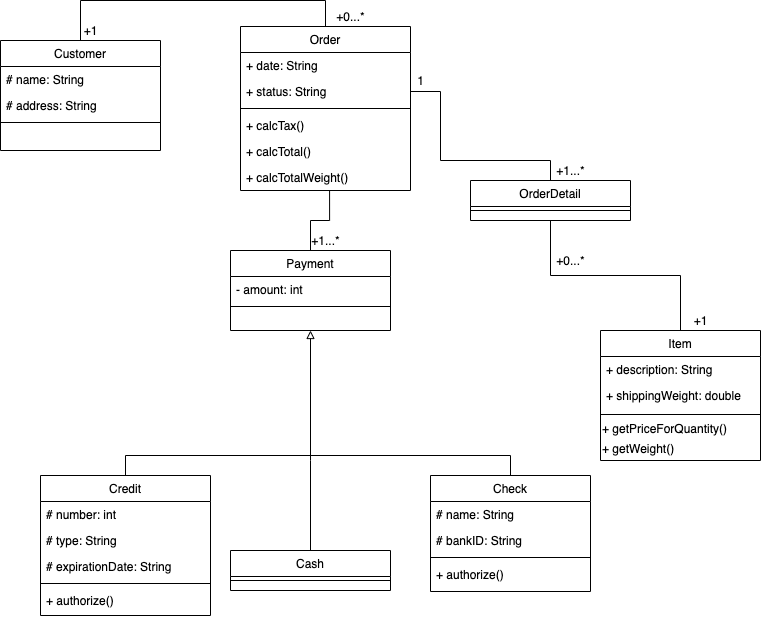

The diagram above was exported from draw.io. Its source (the exported page's mxGraphModel, read from the mxfile embedded in the PNG):
<mxGraphModel dx="2133" dy="852" grid="1" gridSize="10" guides="1" tooltips="1" connect="1" arrows="1" fold="1" page="1" pageScale="1" pageWidth="827" pageHeight="1169" math="0" shadow="0">
  <root>
    <mxCell id="WIyWlLk6GJQsqaUBKTNV-0" />
    <mxCell id="WIyWlLk6GJQsqaUBKTNV-1" parent="WIyWlLk6GJQsqaUBKTNV-0" />
    <mxCell id="dtHuz1XMKrNfmdPAIOBg-39" style="edgeStyle=orthogonalEdgeStyle;rounded=0;orthogonalLoop=1;jettySize=auto;html=1;exitX=0.5;exitY=0;exitDx=0;exitDy=0;entryX=0.5;entryY=0;entryDx=0;entryDy=0;startArrow=none;startFill=0;endArrow=none;endFill=0;" parent="WIyWlLk6GJQsqaUBKTNV-1" source="zkfFHV4jXpPFQw0GAbJ--0" target="zkfFHV4jXpPFQw0GAbJ--17" edge="1">
      <mxGeometry relative="1" as="geometry">
        <Array as="points">
          <mxPoint x="-10" y="110" />
          <mxPoint x="235" y="110" />
        </Array>
      </mxGeometry>
    </mxCell>
    <mxCell id="zkfFHV4jXpPFQw0GAbJ--0" value="Customer" style="swimlane;fontStyle=0;align=center;verticalAlign=top;childLayout=stackLayout;horizontal=1;startSize=26;horizontalStack=0;resizeParent=1;resizeLast=0;collapsible=1;marginBottom=0;rounded=0;shadow=0;strokeWidth=1;" parent="WIyWlLk6GJQsqaUBKTNV-1" vertex="1">
      <mxGeometry x="-90" y="150" width="160" height="110" as="geometry">
        <mxRectangle x="230" y="140" width="160" height="26" as="alternateBounds" />
      </mxGeometry>
    </mxCell>
    <mxCell id="zkfFHV4jXpPFQw0GAbJ--1" value="# name: String" style="text;align=left;verticalAlign=top;spacingLeft=4;spacingRight=4;overflow=hidden;rotatable=0;points=[[0,0.5],[1,0.5]];portConstraint=eastwest;" parent="zkfFHV4jXpPFQw0GAbJ--0" vertex="1">
      <mxGeometry y="26" width="160" height="26" as="geometry" />
    </mxCell>
    <mxCell id="zkfFHV4jXpPFQw0GAbJ--2" value="# address: String" style="text;align=left;verticalAlign=top;spacingLeft=4;spacingRight=4;overflow=hidden;rotatable=0;points=[[0,0.5],[1,0.5]];portConstraint=eastwest;rounded=0;shadow=0;html=0;" parent="zkfFHV4jXpPFQw0GAbJ--0" vertex="1">
      <mxGeometry y="52" width="160" height="26" as="geometry" />
    </mxCell>
    <mxCell id="zkfFHV4jXpPFQw0GAbJ--4" value="" style="line;html=1;strokeWidth=1;align=left;verticalAlign=middle;spacingTop=-1;spacingLeft=3;spacingRight=3;rotatable=0;labelPosition=right;points=[];portConstraint=eastwest;" parent="zkfFHV4jXpPFQw0GAbJ--0" vertex="1">
      <mxGeometry y="78" width="160" height="8" as="geometry" />
    </mxCell>
    <mxCell id="dtHuz1XMKrNfmdPAIOBg-4" style="rounded=0;orthogonalLoop=1;jettySize=auto;html=1;exitX=0.5;exitY=0;exitDx=0;exitDy=0;entryX=0.524;entryY=1;entryDx=0;entryDy=0;entryPerimeter=0;edgeStyle=orthogonalEdgeStyle;endArrow=none;endFill=0;" parent="WIyWlLk6GJQsqaUBKTNV-1" source="zkfFHV4jXpPFQw0GAbJ--6" target="dtHuz1XMKrNfmdPAIOBg-2" edge="1">
      <mxGeometry relative="1" as="geometry" />
    </mxCell>
    <mxCell id="dtHuz1XMKrNfmdPAIOBg-9" style="edgeStyle=orthogonalEdgeStyle;rounded=0;orthogonalLoop=1;jettySize=auto;html=1;exitX=0.5;exitY=1;exitDx=0;exitDy=0;endArrow=none;endFill=0;startArrow=block;startFill=0;" parent="WIyWlLk6GJQsqaUBKTNV-1" source="zkfFHV4jXpPFQw0GAbJ--6" edge="1">
      <mxGeometry relative="1" as="geometry">
        <mxPoint x="220" y="570" as="targetPoint" />
      </mxGeometry>
    </mxCell>
    <mxCell id="zkfFHV4jXpPFQw0GAbJ--6" value="Payment" style="swimlane;fontStyle=0;align=center;verticalAlign=top;childLayout=stackLayout;horizontal=1;startSize=26;horizontalStack=0;resizeParent=1;resizeLast=0;collapsible=1;marginBottom=0;rounded=0;shadow=0;strokeWidth=1;" parent="WIyWlLk6GJQsqaUBKTNV-1" vertex="1">
      <mxGeometry x="140" y="360" width="160" height="80" as="geometry">
        <mxRectangle x="130" y="380" width="160" height="26" as="alternateBounds" />
      </mxGeometry>
    </mxCell>
    <mxCell id="zkfFHV4jXpPFQw0GAbJ--7" value="- amount: int" style="text;align=left;verticalAlign=top;spacingLeft=4;spacingRight=4;overflow=hidden;rotatable=0;points=[[0,0.5],[1,0.5]];portConstraint=eastwest;" parent="zkfFHV4jXpPFQw0GAbJ--6" vertex="1">
      <mxGeometry y="26" width="160" height="26" as="geometry" />
    </mxCell>
    <mxCell id="zkfFHV4jXpPFQw0GAbJ--9" value="" style="line;html=1;strokeWidth=1;align=left;verticalAlign=middle;spacingTop=-1;spacingLeft=3;spacingRight=3;rotatable=0;labelPosition=right;points=[];portConstraint=eastwest;" parent="zkfFHV4jXpPFQw0GAbJ--6" vertex="1">
      <mxGeometry y="52" width="160" height="8" as="geometry" />
    </mxCell>
    <mxCell id="dtHuz1XMKrNfmdPAIOBg-7" style="edgeStyle=orthogonalEdgeStyle;rounded=0;orthogonalLoop=1;jettySize=auto;html=1;entryX=0.5;entryY=0;entryDx=0;entryDy=0;endArrow=none;endFill=0;exitX=0.5;exitY=0;exitDx=0;exitDy=0;" parent="WIyWlLk6GJQsqaUBKTNV-1" source="dtHuz1XMKrNfmdPAIOBg-22" target="dgmMnPyC1cf0m6Kjj42E-9" edge="1">
      <mxGeometry relative="1" as="geometry">
        <mxPoint x="70" y="520" as="sourcePoint" />
      </mxGeometry>
    </mxCell>
    <mxCell id="zkfFHV4jXpPFQw0GAbJ--17" value="Order" style="swimlane;fontStyle=0;align=center;verticalAlign=top;childLayout=stackLayout;horizontal=1;startSize=26;horizontalStack=0;resizeParent=1;resizeLast=0;collapsible=1;marginBottom=0;rounded=0;shadow=0;strokeWidth=1;" parent="WIyWlLk6GJQsqaUBKTNV-1" vertex="1">
      <mxGeometry x="150" y="136" width="170" height="164" as="geometry">
        <mxRectangle x="550" y="140" width="160" height="26" as="alternateBounds" />
      </mxGeometry>
    </mxCell>
    <mxCell id="zkfFHV4jXpPFQw0GAbJ--18" value="+ date: String" style="text;align=left;verticalAlign=top;spacingLeft=4;spacingRight=4;overflow=hidden;rotatable=0;points=[[0,0.5],[1,0.5]];portConstraint=eastwest;" parent="zkfFHV4jXpPFQw0GAbJ--17" vertex="1">
      <mxGeometry y="26" width="170" height="26" as="geometry" />
    </mxCell>
    <mxCell id="zkfFHV4jXpPFQw0GAbJ--19" value="+ status: String" style="text;align=left;verticalAlign=top;spacingLeft=4;spacingRight=4;overflow=hidden;rotatable=0;points=[[0,0.5],[1,0.5]];portConstraint=eastwest;rounded=0;shadow=0;html=0;" parent="zkfFHV4jXpPFQw0GAbJ--17" vertex="1">
      <mxGeometry y="52" width="170" height="26" as="geometry" />
    </mxCell>
    <mxCell id="zkfFHV4jXpPFQw0GAbJ--23" value="" style="line;html=1;strokeWidth=1;align=left;verticalAlign=middle;spacingTop=-1;spacingLeft=3;spacingRight=3;rotatable=0;labelPosition=right;points=[];portConstraint=eastwest;" parent="zkfFHV4jXpPFQw0GAbJ--17" vertex="1">
      <mxGeometry y="78" width="170" height="8" as="geometry" />
    </mxCell>
    <mxCell id="zkfFHV4jXpPFQw0GAbJ--24" value="+ calcTax()" style="text;align=left;verticalAlign=top;spacingLeft=4;spacingRight=4;overflow=hidden;rotatable=0;points=[[0,0.5],[1,0.5]];portConstraint=eastwest;" parent="zkfFHV4jXpPFQw0GAbJ--17" vertex="1">
      <mxGeometry y="86" width="170" height="26" as="geometry" />
    </mxCell>
    <mxCell id="zkfFHV4jXpPFQw0GAbJ--25" value="+ calcTotal()" style="text;align=left;verticalAlign=top;spacingLeft=4;spacingRight=4;overflow=hidden;rotatable=0;points=[[0,0.5],[1,0.5]];portConstraint=eastwest;" parent="zkfFHV4jXpPFQw0GAbJ--17" vertex="1">
      <mxGeometry y="112" width="170" height="26" as="geometry" />
    </mxCell>
    <mxCell id="dtHuz1XMKrNfmdPAIOBg-2" value="+ calcTotalWeight()" style="text;align=left;verticalAlign=top;spacingLeft=4;spacingRight=4;overflow=hidden;rotatable=0;points=[[0,0.5],[1,0.5]];portConstraint=eastwest;" parent="zkfFHV4jXpPFQw0GAbJ--17" vertex="1">
      <mxGeometry y="138" width="170" height="26" as="geometry" />
    </mxCell>
    <mxCell id="dtHuz1XMKrNfmdPAIOBg-8" style="edgeStyle=orthogonalEdgeStyle;rounded=0;orthogonalLoop=1;jettySize=auto;html=1;exitX=0.5;exitY=0;exitDx=0;exitDy=0;endArrow=none;endFill=0;" parent="WIyWlLk6GJQsqaUBKTNV-1" source="dgmMnPyC1cf0m6Kjj42E-0" edge="1">
      <mxGeometry relative="1" as="geometry">
        <mxPoint x="220" y="570" as="targetPoint" />
      </mxGeometry>
    </mxCell>
    <mxCell id="dgmMnPyC1cf0m6Kjj42E-0" value="Cash" style="swimlane;fontStyle=0;align=center;verticalAlign=top;childLayout=stackLayout;horizontal=1;startSize=26;horizontalStack=0;resizeParent=1;resizeLast=0;collapsible=1;marginBottom=0;rounded=0;shadow=0;strokeWidth=1;" parent="WIyWlLk6GJQsqaUBKTNV-1" vertex="1">
      <mxGeometry x="140" y="660" width="160" height="40" as="geometry">
        <mxRectangle x="340" y="380" width="170" height="26" as="alternateBounds" />
      </mxGeometry>
    </mxCell>
    <mxCell id="dgmMnPyC1cf0m6Kjj42E-2" value="" style="line;html=1;strokeWidth=1;align=left;verticalAlign=middle;spacingTop=-1;spacingLeft=3;spacingRight=3;rotatable=0;labelPosition=right;points=[];portConstraint=eastwest;" parent="dgmMnPyC1cf0m6Kjj42E-0" vertex="1">
      <mxGeometry y="26" width="160" height="8" as="geometry" />
    </mxCell>
    <mxCell id="dgmMnPyC1cf0m6Kjj42E-3" value="Item" style="swimlane;fontStyle=0;align=center;verticalAlign=top;childLayout=stackLayout;horizontal=1;startSize=26;horizontalStack=0;resizeParent=1;resizeLast=0;collapsible=1;marginBottom=0;rounded=0;shadow=0;strokeWidth=1;" parent="WIyWlLk6GJQsqaUBKTNV-1" vertex="1">
      <mxGeometry x="510" y="440" width="160" height="130" as="geometry">
        <mxRectangle x="340" y="380" width="170" height="26" as="alternateBounds" />
      </mxGeometry>
    </mxCell>
    <mxCell id="dgmMnPyC1cf0m6Kjj42E-4" value="+ description: String" style="text;align=left;verticalAlign=top;spacingLeft=4;spacingRight=4;overflow=hidden;rotatable=0;points=[[0,0.5],[1,0.5]];portConstraint=eastwest;" parent="dgmMnPyC1cf0m6Kjj42E-3" vertex="1">
      <mxGeometry y="26" width="160" height="26" as="geometry" />
    </mxCell>
    <mxCell id="dtHuz1XMKrNfmdPAIOBg-36" value="+ shippingWeight: double" style="text;align=left;verticalAlign=top;spacingLeft=4;spacingRight=4;overflow=hidden;rotatable=0;points=[[0,0.5],[1,0.5]];portConstraint=eastwest;" parent="dgmMnPyC1cf0m6Kjj42E-3" vertex="1">
      <mxGeometry y="52" width="160" height="28" as="geometry" />
    </mxCell>
    <mxCell id="dgmMnPyC1cf0m6Kjj42E-5" value="" style="line;html=1;strokeWidth=1;align=left;verticalAlign=middle;spacingTop=-1;spacingLeft=3;spacingRight=3;rotatable=0;labelPosition=right;points=[];portConstraint=eastwest;" parent="dgmMnPyC1cf0m6Kjj42E-3" vertex="1">
      <mxGeometry y="80" width="160" height="8" as="geometry" />
    </mxCell>
    <mxCell id="dtHuz1XMKrNfmdPAIOBg-37" value="+ getPriceForQuantity()" style="text;html=1;align=left;verticalAlign=middle;resizable=0;points=[];autosize=1;" parent="dgmMnPyC1cf0m6Kjj42E-3" vertex="1">
      <mxGeometry y="88" width="160" height="20" as="geometry" />
    </mxCell>
    <mxCell id="dtHuz1XMKrNfmdPAIOBg-38" value="+ getWeight()" style="text;html=1;align=left;verticalAlign=middle;resizable=0;points=[];autosize=1;" parent="dgmMnPyC1cf0m6Kjj42E-3" vertex="1">
      <mxGeometry y="108" width="160" height="20" as="geometry" />
    </mxCell>
    <mxCell id="dtHuz1XMKrNfmdPAIOBg-33" style="edgeStyle=orthogonalEdgeStyle;rounded=0;orthogonalLoop=1;jettySize=auto;html=1;exitX=0.5;exitY=1;exitDx=0;exitDy=0;entryX=0.5;entryY=0;entryDx=0;entryDy=0;startArrow=none;startFill=0;endArrow=none;endFill=0;" parent="WIyWlLk6GJQsqaUBKTNV-1" source="dgmMnPyC1cf0m6Kjj42E-6" target="dgmMnPyC1cf0m6Kjj42E-3" edge="1">
      <mxGeometry relative="1" as="geometry" />
    </mxCell>
    <mxCell id="dgmMnPyC1cf0m6Kjj42E-6" value="OrderDetail" style="swimlane;fontStyle=0;align=center;verticalAlign=top;childLayout=stackLayout;horizontal=1;startSize=26;horizontalStack=0;resizeParent=1;resizeLast=0;collapsible=1;marginBottom=0;rounded=0;shadow=0;strokeWidth=1;" parent="WIyWlLk6GJQsqaUBKTNV-1" vertex="1">
      <mxGeometry x="380" y="290" width="160" height="40" as="geometry">
        <mxRectangle x="340" y="380" width="170" height="26" as="alternateBounds" />
      </mxGeometry>
    </mxCell>
    <mxCell id="dgmMnPyC1cf0m6Kjj42E-8" value="" style="line;html=1;strokeWidth=1;align=left;verticalAlign=middle;spacingTop=-1;spacingLeft=3;spacingRight=3;rotatable=0;labelPosition=right;points=[];portConstraint=eastwest;" parent="dgmMnPyC1cf0m6Kjj42E-6" vertex="1">
      <mxGeometry y="26" width="160" height="8" as="geometry" />
    </mxCell>
    <mxCell id="dgmMnPyC1cf0m6Kjj42E-9" value="Check" style="swimlane;fontStyle=0;align=center;verticalAlign=top;childLayout=stackLayout;horizontal=1;startSize=26;horizontalStack=0;resizeParent=1;resizeLast=0;collapsible=1;marginBottom=0;rounded=0;shadow=0;strokeWidth=1;" parent="WIyWlLk6GJQsqaUBKTNV-1" vertex="1">
      <mxGeometry x="340" y="585" width="160" height="116" as="geometry">
        <mxRectangle x="340" y="380" width="170" height="26" as="alternateBounds" />
      </mxGeometry>
    </mxCell>
    <mxCell id="dgmMnPyC1cf0m6Kjj42E-10" value="# name: String" style="text;align=left;verticalAlign=top;spacingLeft=4;spacingRight=4;overflow=hidden;rotatable=0;points=[[0,0.5],[1,0.5]];portConstraint=eastwest;" parent="dgmMnPyC1cf0m6Kjj42E-9" vertex="1">
      <mxGeometry y="26" width="160" height="26" as="geometry" />
    </mxCell>
    <mxCell id="dtHuz1XMKrNfmdPAIOBg-16" value="# bankID: String" style="text;align=left;verticalAlign=top;spacingLeft=4;spacingRight=4;overflow=hidden;rotatable=0;points=[[0,0.5],[1,0.5]];portConstraint=eastwest;" parent="dgmMnPyC1cf0m6Kjj42E-9" vertex="1">
      <mxGeometry y="52" width="160" height="26" as="geometry" />
    </mxCell>
    <mxCell id="dgmMnPyC1cf0m6Kjj42E-11" value="" style="line;html=1;strokeWidth=1;align=left;verticalAlign=middle;spacingTop=-1;spacingLeft=3;spacingRight=3;rotatable=0;labelPosition=right;points=[];portConstraint=eastwest;" parent="dgmMnPyC1cf0m6Kjj42E-9" vertex="1">
      <mxGeometry y="78" width="160" height="8" as="geometry" />
    </mxCell>
    <mxCell id="dtHuz1XMKrNfmdPAIOBg-19" value="+ authorize()" style="text;align=left;verticalAlign=top;spacingLeft=4;spacingRight=4;overflow=hidden;rotatable=0;points=[[0,0.5],[1,0.5]];portConstraint=eastwest;" parent="dgmMnPyC1cf0m6Kjj42E-9" vertex="1">
      <mxGeometry y="86" width="160" height="26" as="geometry" />
    </mxCell>
    <mxCell id="dtHuz1XMKrNfmdPAIOBg-6" value="+1...*" style="text;html=1;align=center;verticalAlign=middle;resizable=0;points=[];autosize=1;" parent="WIyWlLk6GJQsqaUBKTNV-1" vertex="1">
      <mxGeometry x="215" y="340" width="40" height="20" as="geometry" />
    </mxCell>
    <mxCell id="dtHuz1XMKrNfmdPAIOBg-22" value="Credit" style="swimlane;fontStyle=0;align=center;verticalAlign=top;childLayout=stackLayout;horizontal=1;startSize=26;horizontalStack=0;resizeParent=1;resizeLast=0;collapsible=1;marginBottom=0;rounded=0;shadow=0;strokeWidth=1;" parent="WIyWlLk6GJQsqaUBKTNV-1" vertex="1">
      <mxGeometry x="-50" y="585" width="170" height="140" as="geometry">
        <mxRectangle x="550" y="140" width="160" height="26" as="alternateBounds" />
      </mxGeometry>
    </mxCell>
    <mxCell id="dtHuz1XMKrNfmdPAIOBg-23" value="# number: int" style="text;align=left;verticalAlign=top;spacingLeft=4;spacingRight=4;overflow=hidden;rotatable=0;points=[[0,0.5],[1,0.5]];portConstraint=eastwest;" parent="dtHuz1XMKrNfmdPAIOBg-22" vertex="1">
      <mxGeometry y="26" width="170" height="26" as="geometry" />
    </mxCell>
    <mxCell id="dtHuz1XMKrNfmdPAIOBg-24" value="# type: String" style="text;align=left;verticalAlign=top;spacingLeft=4;spacingRight=4;overflow=hidden;rotatable=0;points=[[0,0.5],[1,0.5]];portConstraint=eastwest;rounded=0;shadow=0;html=0;" parent="dtHuz1XMKrNfmdPAIOBg-22" vertex="1">
      <mxGeometry y="52" width="170" height="26" as="geometry" />
    </mxCell>
    <mxCell id="dtHuz1XMKrNfmdPAIOBg-26" value="# expirationDate: String" style="text;align=left;verticalAlign=top;spacingLeft=4;spacingRight=4;overflow=hidden;rotatable=0;points=[[0,0.5],[1,0.5]];portConstraint=eastwest;" parent="dtHuz1XMKrNfmdPAIOBg-22" vertex="1">
      <mxGeometry y="78" width="170" height="26" as="geometry" />
    </mxCell>
    <mxCell id="dtHuz1XMKrNfmdPAIOBg-25" value="" style="line;html=1;strokeWidth=1;align=left;verticalAlign=middle;spacingTop=-1;spacingLeft=3;spacingRight=3;rotatable=0;labelPosition=right;points=[];portConstraint=eastwest;" parent="dtHuz1XMKrNfmdPAIOBg-22" vertex="1">
      <mxGeometry y="104" width="170" height="8" as="geometry" />
    </mxCell>
    <mxCell id="dtHuz1XMKrNfmdPAIOBg-27" value="+ authorize()" style="text;align=left;verticalAlign=top;spacingLeft=4;spacingRight=4;overflow=hidden;rotatable=0;points=[[0,0.5],[1,0.5]];portConstraint=eastwest;" parent="dtHuz1XMKrNfmdPAIOBg-22" vertex="1">
      <mxGeometry y="112" width="170" height="26" as="geometry" />
    </mxCell>
    <mxCell id="dtHuz1XMKrNfmdPAIOBg-31" style="edgeStyle=orthogonalEdgeStyle;rounded=0;orthogonalLoop=1;jettySize=auto;html=1;exitX=1;exitY=0.5;exitDx=0;exitDy=0;entryX=0.5;entryY=0;entryDx=0;entryDy=0;startArrow=none;startFill=0;endArrow=none;endFill=0;" parent="WIyWlLk6GJQsqaUBKTNV-1" source="zkfFHV4jXpPFQw0GAbJ--19" target="dgmMnPyC1cf0m6Kjj42E-6" edge="1">
      <mxGeometry relative="1" as="geometry">
        <Array as="points">
          <mxPoint x="350" y="201" />
          <mxPoint x="350" y="270" />
          <mxPoint x="460" y="270" />
        </Array>
      </mxGeometry>
    </mxCell>
    <mxCell id="dtHuz1XMKrNfmdPAIOBg-32" value="+1...*" style="text;html=1;align=center;verticalAlign=middle;resizable=0;points=[];autosize=1;" parent="WIyWlLk6GJQsqaUBKTNV-1" vertex="1">
      <mxGeometry x="460" y="270" width="40" height="20" as="geometry" />
    </mxCell>
    <mxCell id="dtHuz1XMKrNfmdPAIOBg-34" value="+1" style="text;html=1;align=center;verticalAlign=middle;resizable=0;points=[];autosize=1;" parent="WIyWlLk6GJQsqaUBKTNV-1" vertex="1">
      <mxGeometry x="595" y="420" width="30" height="20" as="geometry" />
    </mxCell>
    <mxCell id="dtHuz1XMKrNfmdPAIOBg-35" value="1" style="text;html=1;align=center;verticalAlign=middle;resizable=0;points=[];autosize=1;" parent="WIyWlLk6GJQsqaUBKTNV-1" vertex="1">
      <mxGeometry x="320" y="180" width="20" height="20" as="geometry" />
    </mxCell>
    <mxCell id="dtHuz1XMKrNfmdPAIOBg-40" value="+0...*" style="text;html=1;align=center;verticalAlign=middle;resizable=0;points=[];autosize=1;" parent="WIyWlLk6GJQsqaUBKTNV-1" vertex="1">
      <mxGeometry x="240" y="116" width="40" height="20" as="geometry" />
    </mxCell>
    <mxCell id="dtHuz1XMKrNfmdPAIOBg-41" value="+1" style="text;html=1;align=center;verticalAlign=middle;resizable=0;points=[];autosize=1;" parent="WIyWlLk6GJQsqaUBKTNV-1" vertex="1">
      <mxGeometry x="-15" y="130" width="30" height="20" as="geometry" />
    </mxCell>
    <mxCell id="dtHuz1XMKrNfmdPAIOBg-42" value="+0...*" style="text;html=1;align=center;verticalAlign=middle;resizable=0;points=[];autosize=1;" parent="WIyWlLk6GJQsqaUBKTNV-1" vertex="1">
      <mxGeometry x="460" y="360" width="40" height="20" as="geometry" />
    </mxCell>
  </root>
</mxGraphModel>